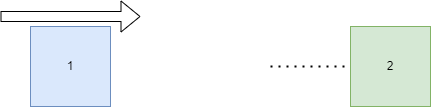

The diagram above was exported from draw.io. Its source (the exported page's mxGraphModel, read from the mxfile embedded in the PNG):
<mxGraphModel dx="1036" dy="606" grid="1" gridSize="10" guides="1" tooltips="1" connect="1" arrows="1" fold="1" page="1" pageScale="1" pageWidth="850" pageHeight="1100" math="0" shadow="0">
  <root>
    <mxCell id="0" />
    <mxCell id="1" parent="0" />
    <mxCell id="TNLjZWjjXzehJP57cAcA-1" value="1" style="whiteSpace=wrap;html=1;aspect=fixed;fillColor=#dae8fc;strokeColor=#6c8ebf;" vertex="1" parent="1">
      <mxGeometry x="180" y="240" width="80" height="80" as="geometry" />
    </mxCell>
    <mxCell id="TNLjZWjjXzehJP57cAcA-4" value="2" style="whiteSpace=wrap;html=1;aspect=fixed;fillColor=#d5e8d4;strokeColor=#82b366;" vertex="1" parent="1">
      <mxGeometry x="500" y="240" width="80" height="80" as="geometry" />
    </mxCell>
    <mxCell id="TNLjZWjjXzehJP57cAcA-5" value="" style="endArrow=none;dashed=1;html=1;dashPattern=1 3;strokeWidth=2;rounded=0;entryX=0;entryY=0.5;entryDx=0;entryDy=0;" edge="1" parent="1" target="TNLjZWjjXzehJP57cAcA-4">
      <mxGeometry width="50" height="50" relative="1" as="geometry">
        <mxPoint x="420" y="280" as="sourcePoint" />
        <mxPoint x="450" y="290" as="targetPoint" />
      </mxGeometry>
    </mxCell>
    <mxCell id="TNLjZWjjXzehJP57cAcA-7" value="" style="shape=flexArrow;endArrow=classic;html=1;rounded=0;" edge="1" parent="1">
      <mxGeometry width="50" height="50" relative="1" as="geometry">
        <mxPoint x="150" y="230" as="sourcePoint" />
        <mxPoint x="290" y="230" as="targetPoint" />
      </mxGeometry>
    </mxCell>
  </root>
</mxGraphModel>